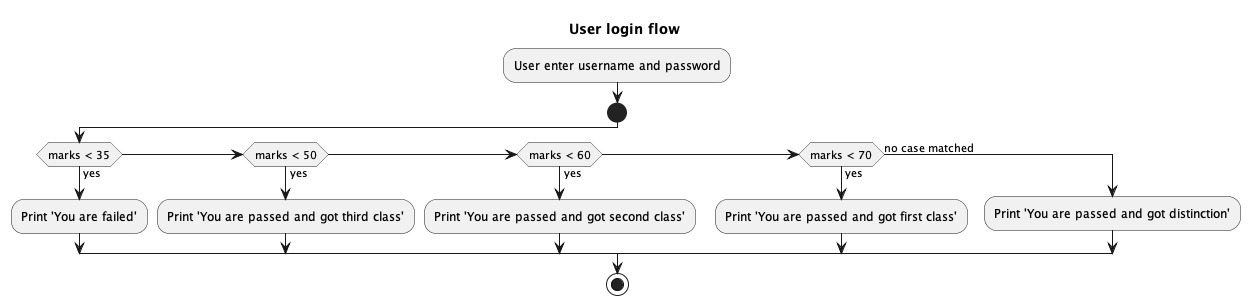

The diagram above was rendered by PlantUML. Its source (embedded in the PNG):
@startuml

title "User login flow"

:User enter username and password;

start

if (marks < 35) then (yes)
	:Print 'You are failed';
elseif (marks < 50) then (yes)
    :Print 'You are passed and got third class';
elseif (marks < 60) then (yes)
    :Print 'You are passed and got second class';
elseif (marks < 70) then (yes)
    :Print 'You are passed and got first class';
else (no case matched)
    :Print 'You are passed and got distinction';
endif

stop

@enduml